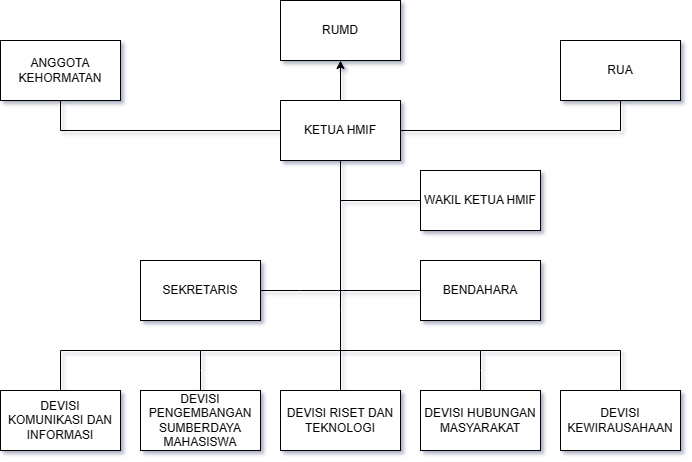

The diagram above was exported from draw.io. Its source (the exported page's mxGraphModel, read from the mxfile embedded in the PNG):
<mxGraphModel dx="1375" dy="818" grid="1" gridSize="10" guides="1" tooltips="1" connect="1" arrows="1" fold="1" page="1" pageScale="1" pageWidth="850" pageHeight="1100" background="none" math="0" shadow="1">
  <root>
    <mxCell id="0" />
    <mxCell id="1" parent="0" />
    <mxCell id="t4ibzXG6D9HAWGQ4LibD-1" value="RUMD" style="rounded=0;whiteSpace=wrap;html=1;" vertex="1" parent="1">
      <mxGeometry x="360" y="110" width="120" height="60" as="geometry" />
    </mxCell>
    <mxCell id="t4ibzXG6D9HAWGQ4LibD-2" value="RUA" style="rounded=0;whiteSpace=wrap;html=1;" vertex="1" parent="1">
      <mxGeometry x="640" y="150" width="120" height="60" as="geometry" />
    </mxCell>
    <mxCell id="t4ibzXG6D9HAWGQ4LibD-3" value="ANGGOTA KEHORMATAN" style="rounded=0;whiteSpace=wrap;html=1;" vertex="1" parent="1">
      <mxGeometry x="80" y="150" width="120" height="60" as="geometry" />
    </mxCell>
    <mxCell id="t4ibzXG6D9HAWGQ4LibD-16" style="edgeStyle=orthogonalEdgeStyle;rounded=0;orthogonalLoop=1;jettySize=auto;html=1;entryX=0.5;entryY=1;entryDx=0;entryDy=0;" edge="1" parent="1" source="t4ibzXG6D9HAWGQ4LibD-4" target="t4ibzXG6D9HAWGQ4LibD-1">
      <mxGeometry relative="1" as="geometry" />
    </mxCell>
    <mxCell id="t4ibzXG6D9HAWGQ4LibD-17" style="edgeStyle=orthogonalEdgeStyle;rounded=0;orthogonalLoop=1;jettySize=auto;html=1;entryX=0.5;entryY=1;entryDx=0;entryDy=0;endArrow=none;endFill=0;" edge="1" parent="1" source="t4ibzXG6D9HAWGQ4LibD-4" target="t4ibzXG6D9HAWGQ4LibD-3">
      <mxGeometry relative="1" as="geometry" />
    </mxCell>
    <mxCell id="t4ibzXG6D9HAWGQ4LibD-18" style="edgeStyle=orthogonalEdgeStyle;rounded=0;orthogonalLoop=1;jettySize=auto;html=1;entryX=0.5;entryY=0;entryDx=0;entryDy=0;endArrow=none;endFill=0;" edge="1" parent="1" source="t4ibzXG6D9HAWGQ4LibD-4" target="t4ibzXG6D9HAWGQ4LibD-11">
      <mxGeometry relative="1" as="geometry">
        <Array as="points">
          <mxPoint x="420" y="420" />
          <mxPoint x="420" y="420" />
        </Array>
      </mxGeometry>
    </mxCell>
    <mxCell id="t4ibzXG6D9HAWGQ4LibD-23" style="edgeStyle=orthogonalEdgeStyle;rounded=0;orthogonalLoop=1;jettySize=auto;html=1;entryX=0.5;entryY=1;entryDx=0;entryDy=0;endArrow=none;endFill=0;" edge="1" parent="1" source="t4ibzXG6D9HAWGQ4LibD-4" target="t4ibzXG6D9HAWGQ4LibD-2">
      <mxGeometry relative="1" as="geometry" />
    </mxCell>
    <mxCell id="t4ibzXG6D9HAWGQ4LibD-4" value="KETUA HMIF" style="rounded=0;whiteSpace=wrap;html=1;" vertex="1" parent="1">
      <mxGeometry x="360" y="210" width="120" height="60" as="geometry" />
    </mxCell>
    <mxCell id="t4ibzXG6D9HAWGQ4LibD-21" style="edgeStyle=orthogonalEdgeStyle;rounded=0;orthogonalLoop=1;jettySize=auto;html=1;endArrow=none;endFill=0;" edge="1" parent="1" source="t4ibzXG6D9HAWGQ4LibD-5">
      <mxGeometry relative="1" as="geometry">
        <mxPoint x="420" y="400" as="targetPoint" />
      </mxGeometry>
    </mxCell>
    <mxCell id="t4ibzXG6D9HAWGQ4LibD-5" value="SEKRETARIS" style="rounded=0;whiteSpace=wrap;html=1;" vertex="1" parent="1">
      <mxGeometry x="220" y="370" width="120" height="60" as="geometry" />
    </mxCell>
    <mxCell id="t4ibzXG6D9HAWGQ4LibD-22" style="edgeStyle=orthogonalEdgeStyle;rounded=0;orthogonalLoop=1;jettySize=auto;html=1;endArrow=none;endFill=0;" edge="1" parent="1" source="t4ibzXG6D9HAWGQ4LibD-7">
      <mxGeometry relative="1" as="geometry">
        <mxPoint x="420" y="400" as="targetPoint" />
      </mxGeometry>
    </mxCell>
    <mxCell id="t4ibzXG6D9HAWGQ4LibD-7" value="BENDAHARA" style="rounded=0;whiteSpace=wrap;html=1;" vertex="1" parent="1">
      <mxGeometry x="500" y="370" width="120" height="60" as="geometry" />
    </mxCell>
    <mxCell id="t4ibzXG6D9HAWGQ4LibD-25" style="edgeStyle=orthogonalEdgeStyle;rounded=0;orthogonalLoop=1;jettySize=auto;html=1;endArrow=none;endFill=0;" edge="1" parent="1" source="t4ibzXG6D9HAWGQ4LibD-9">
      <mxGeometry relative="1" as="geometry">
        <mxPoint x="420" y="460" as="targetPoint" />
        <Array as="points">
          <mxPoint x="140" y="460" />
        </Array>
      </mxGeometry>
    </mxCell>
    <mxCell id="t4ibzXG6D9HAWGQ4LibD-9" value="DEVISI KOMUNIKASI DAN INFORMASI" style="rounded=0;whiteSpace=wrap;html=1;" vertex="1" parent="1">
      <mxGeometry x="80" y="500" width="120" height="60" as="geometry" />
    </mxCell>
    <mxCell id="t4ibzXG6D9HAWGQ4LibD-26" style="edgeStyle=orthogonalEdgeStyle;rounded=0;orthogonalLoop=1;jettySize=auto;html=1;endArrow=none;endFill=0;" edge="1" parent="1" source="t4ibzXG6D9HAWGQ4LibD-10">
      <mxGeometry relative="1" as="geometry">
        <mxPoint x="280" y="460" as="targetPoint" />
      </mxGeometry>
    </mxCell>
    <mxCell id="t4ibzXG6D9HAWGQ4LibD-10" value="DEVISI PENGEMBANGAN SUMBERDAYA MAHASISWA" style="rounded=0;whiteSpace=wrap;html=1;" vertex="1" parent="1">
      <mxGeometry x="220" y="500" width="120" height="60" as="geometry" />
    </mxCell>
    <mxCell id="t4ibzXG6D9HAWGQ4LibD-11" value="DEVISI RISET DAN TEKNOLOGI" style="rounded=0;whiteSpace=wrap;html=1;" vertex="1" parent="1">
      <mxGeometry x="360" y="500" width="120" height="60" as="geometry" />
    </mxCell>
    <mxCell id="t4ibzXG6D9HAWGQ4LibD-28" style="edgeStyle=orthogonalEdgeStyle;rounded=0;orthogonalLoop=1;jettySize=auto;html=1;endArrow=none;endFill=0;" edge="1" parent="1" source="t4ibzXG6D9HAWGQ4LibD-12">
      <mxGeometry relative="1" as="geometry">
        <mxPoint x="560" y="460" as="targetPoint" />
      </mxGeometry>
    </mxCell>
    <mxCell id="t4ibzXG6D9HAWGQ4LibD-12" value="DEVISI HUBUNGAN MASYARAKAT" style="rounded=0;whiteSpace=wrap;html=1;" vertex="1" parent="1">
      <mxGeometry x="500" y="500" width="120" height="60" as="geometry" />
    </mxCell>
    <mxCell id="t4ibzXG6D9HAWGQ4LibD-27" style="edgeStyle=orthogonalEdgeStyle;rounded=0;orthogonalLoop=1;jettySize=auto;html=1;endArrow=none;endFill=0;" edge="1" parent="1" source="t4ibzXG6D9HAWGQ4LibD-13">
      <mxGeometry relative="1" as="geometry">
        <mxPoint x="420" y="460" as="targetPoint" />
        <Array as="points">
          <mxPoint x="700" y="460" />
        </Array>
      </mxGeometry>
    </mxCell>
    <mxCell id="t4ibzXG6D9HAWGQ4LibD-13" value="DEVISI KEWIRAUSAHAAN" style="rounded=0;whiteSpace=wrap;html=1;" vertex="1" parent="1">
      <mxGeometry x="640" y="500" width="120" height="60" as="geometry" />
    </mxCell>
    <mxCell id="t4ibzXG6D9HAWGQ4LibD-29" style="edgeStyle=orthogonalEdgeStyle;rounded=0;orthogonalLoop=1;jettySize=auto;html=1;endArrow=none;endFill=0;" edge="1" parent="1" source="t4ibzXG6D9HAWGQ4LibD-14">
      <mxGeometry relative="1" as="geometry">
        <mxPoint x="420" y="310" as="targetPoint" />
      </mxGeometry>
    </mxCell>
    <mxCell id="t4ibzXG6D9HAWGQ4LibD-14" value="WAKIL KETUA HMIF" style="rounded=0;whiteSpace=wrap;html=1;" vertex="1" parent="1">
      <mxGeometry x="500" y="280" width="120" height="60" as="geometry" />
    </mxCell>
  </root>
</mxGraphModel>